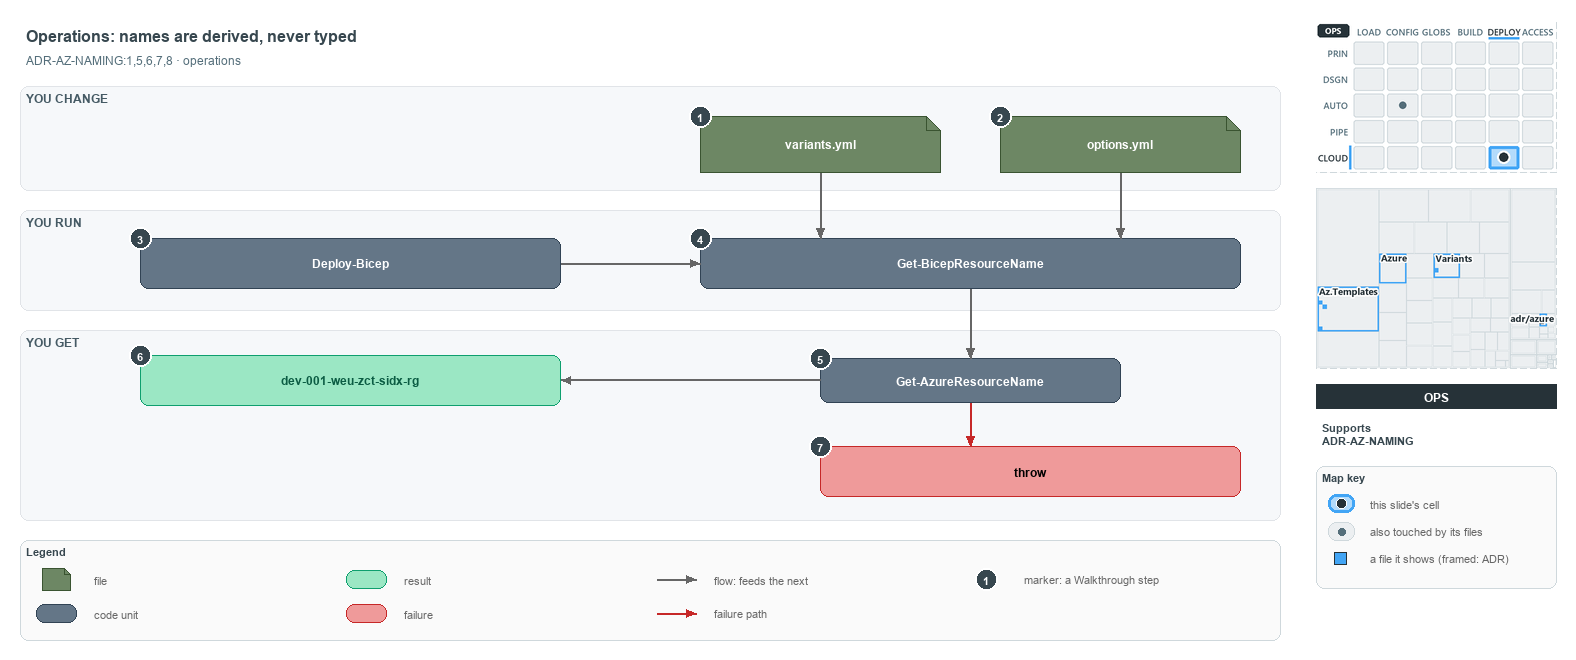

The diagram above was exported from draw.io. Its source (the exported page's mxGraphModel, read from the mxfile embedded in the PNG):
<mxGraphModel dx="1024" dy="768" grid="0" gridSize="10" guides="1" tooltips="1" connect="1" arrows="1" fold="1" page="1" pageScale="1" pageWidth="1572" pageHeight="654" background="#ffffff" math="0" shadow="0">
  <root>
    <mxCell id="0" />
    <mxCell id="1" parent="0" />
    <mxCell id="title" value="Operations: names are derived, never typed" style="text;html=1;align=left;verticalAlign=middle;fontSize=16;fontStyle=1;fontColor=#37474F;" vertex="1" parent="1">
      <mxGeometry x="20" y="14" width="1260" height="30" as="geometry" />
    </mxCell>
    <mxCell id="subtitle" value="ADR-AZ-NAMING:1,5,6,7,8 · operations" style="text;html=1;align=left;verticalAlign=middle;fontSize=12;fontColor=#546E7A;" vertex="1" parent="1">
      <mxGeometry x="20" y="44" width="1240" height="20" as="geometry" />
    </mxCell>
    <mxCell id="band-change" value="YOU CHANGE" style="rounded=1;html=1;arcSize=3;fillColor=#F6F8FA;strokeColor=#E1E4E8;verticalAlign=top;align=left;spacingLeft=8;fontStyle=1;fontSize=12;fontColor=#455A64;" vertex="1" parent="1">
      <mxGeometry x="20" y="80" width="1260" height="104" as="geometry" />
    </mxCell>
    <mxCell id="band-run" value="YOU RUN" style="rounded=1;html=1;arcSize=3;fillColor=#F6F8FA;strokeColor=#E1E4E8;verticalAlign=top;align=left;spacingLeft=8;fontStyle=1;fontSize=12;fontColor=#455A64;" vertex="1" parent="1">
      <mxGeometry x="20" y="204" width="1260" height="100" as="geometry" />
    </mxCell>
    <mxCell id="band-get" value="YOU GET" style="rounded=1;html=1;arcSize=3;fillColor=#F6F8FA;strokeColor=#E1E4E8;verticalAlign=top;align=left;spacingLeft=8;fontStyle=1;fontSize=12;fontColor=#455A64;" vertex="1" parent="1">
      <mxGeometry x="20" y="324" width="1260" height="190" as="geometry" />
    </mxCell>
    <mxCell id="variants" value="&lt;b&gt;variants.yml&lt;/b&gt;" style="shape=note;size=14;whiteSpace=wrap;html=1;fillColor=#6d8764;strokeColor=#3a5431;fontColor=#FFFFFF;fontSize=12;" vertex="1" parent="1">
      <mxGeometry x="700" y="110" width="240" height="56" as="geometry" />
    </mxCell>
    <mxCell id="options" value="&lt;b&gt;options.yml&lt;/b&gt;" style="shape=note;size=14;whiteSpace=wrap;html=1;fillColor=#6d8764;strokeColor=#3a5431;fontColor=#FFFFFF;fontSize=12;" vertex="1" parent="1">
      <mxGeometry x="1000" y="110" width="240" height="56" as="geometry" />
    </mxCell>
    <mxCell id="deploy" value="&lt;b&gt;Deploy-Bicep&lt;/b&gt;" style="rounded=1;whiteSpace=wrap;html=1;arcSize=20;fillColor=#647687;strokeColor=#314354;fontColor=#FFFFFF;fontSize=12;" vertex="1" parent="1">
      <mxGeometry x="140" y="232" width="420" height="50" as="geometry" />
    </mxCell>
    <mxCell id="preview" value="&lt;b&gt;Get-BicepResourceName&lt;/b&gt;" style="rounded=1;whiteSpace=wrap;html=1;arcSize=20;fillColor=#647687;strokeColor=#314354;fontColor=#FFFFFF;fontSize=12;" vertex="1" parent="1">
      <mxGeometry x="700" y="232" width="540" height="50" as="geometry" />
    </mxCell>
    <mxCell id="namer" value="&lt;b&gt;Get-AzureResourceName&lt;/b&gt;" style="rounded=1;whiteSpace=wrap;html=1;arcSize=20;fillColor=#647687;strokeColor=#314354;fontColor=#FFFFFF;fontSize=12;" vertex="1" parent="1">
      <mxGeometry x="820" y="352" width="300" height="44" as="geometry" />
    </mxCell>
    <mxCell id="name" value="&lt;b&gt;dev-001-weu-zct-sidx-rg&lt;/b&gt;" style="rounded=1;whiteSpace=wrap;html=1;arcSize=20;fillColor=#9BE7C4;strokeColor=#0E9F6E;fontColor=#0B5C43;fontSize=12;" vertex="1" parent="1">
      <mxGeometry x="140" y="349" width="420" height="50" as="geometry" />
    </mxCell>
    <mxCell id="throw" value="&lt;b&gt;throw&lt;/b&gt;" style="rounded=1;whiteSpace=wrap;html=1;arcSize=20;fillColor=#EF9A9A;strokeColor=#C62828;fontSize=12;" vertex="1" parent="1">
      <mxGeometry x="820" y="440" width="420" height="50" as="geometry" />
    </mxCell>
    <mxCell id="p-edge-variants-preview-a" value="" style="text;html=1;strokeColor=none;fillColor=none;" vertex="1" parent="1">
      <mxGeometry x="820" y="166" width="1" height="1" as="geometry" />
    </mxCell>
    <mxCell id="p-edge-variants-preview-b" value="" style="text;html=1;strokeColor=none;fillColor=none;" vertex="1" parent="1">
      <mxGeometry x="820" y="232" width="1" height="1" as="geometry" />
    </mxCell>
    <mxCell id="edge-variants-preview" value="" style="edgeStyle=orthogonalEdgeStyle;rounded=1;html=1;fontSize=11;endArrow=block;strokeColor=#666666;" edge="1" parent="1" source="p-edge-variants-preview-a" target="p-edge-variants-preview-b">
      <mxGeometry relative="1" as="geometry" />
    </mxCell>
    <mxCell id="p-edge-options-preview-a" value="" style="text;html=1;strokeColor=none;fillColor=none;" vertex="1" parent="1">
      <mxGeometry x="1120" y="166" width="1" height="1" as="geometry" />
    </mxCell>
    <mxCell id="p-edge-options-preview-b" value="" style="text;html=1;strokeColor=none;fillColor=none;" vertex="1" parent="1">
      <mxGeometry x="1120" y="232" width="1" height="1" as="geometry" />
    </mxCell>
    <mxCell id="edge-options-preview" value="" style="edgeStyle=orthogonalEdgeStyle;rounded=1;html=1;fontSize=11;endArrow=block;strokeColor=#666666;" edge="1" parent="1" source="p-edge-options-preview-a" target="p-edge-options-preview-b">
      <mxGeometry relative="1" as="geometry" />
    </mxCell>
    <mxCell id="p-edge-deploy-preview-a" value="" style="text;html=1;strokeColor=none;fillColor=none;" vertex="1" parent="1">
      <mxGeometry x="560" y="257" width="1" height="1" as="geometry" />
    </mxCell>
    <mxCell id="p-edge-deploy-preview-b" value="" style="text;html=1;strokeColor=none;fillColor=none;" vertex="1" parent="1">
      <mxGeometry x="700" y="257" width="1" height="1" as="geometry" />
    </mxCell>
    <mxCell id="edge-deploy-preview" value="" style="edgeStyle=orthogonalEdgeStyle;rounded=1;html=1;fontSize=11;endArrow=block;strokeColor=#666666;" edge="1" parent="1" source="p-edge-deploy-preview-a" target="p-edge-deploy-preview-b">
      <mxGeometry relative="1" as="geometry" />
    </mxCell>
    <mxCell id="p-edge-preview-namer-a" value="" style="text;html=1;strokeColor=none;fillColor=none;" vertex="1" parent="1">
      <mxGeometry x="970" y="282" width="1" height="1" as="geometry" />
    </mxCell>
    <mxCell id="p-edge-preview-namer-b" value="" style="text;html=1;strokeColor=none;fillColor=none;" vertex="1" parent="1">
      <mxGeometry x="970" y="352" width="1" height="1" as="geometry" />
    </mxCell>
    <mxCell id="edge-preview-namer" value="" style="edgeStyle=orthogonalEdgeStyle;rounded=1;html=1;fontSize=11;endArrow=block;strokeColor=#666666;" edge="1" parent="1" source="p-edge-preview-namer-a" target="p-edge-preview-namer-b">
      <mxGeometry relative="1" as="geometry" />
    </mxCell>
    <mxCell id="p-edge-namer-name-a" value="" style="text;html=1;strokeColor=none;fillColor=none;" vertex="1" parent="1">
      <mxGeometry x="820" y="374" width="1" height="1" as="geometry" />
    </mxCell>
    <mxCell id="p-edge-namer-name-b" value="" style="text;html=1;strokeColor=none;fillColor=none;" vertex="1" parent="1">
      <mxGeometry x="560" y="374" width="1" height="1" as="geometry" />
    </mxCell>
    <mxCell id="edge-namer-name" value="" style="edgeStyle=orthogonalEdgeStyle;rounded=1;html=1;fontSize=11;endArrow=block;strokeColor=#666666;" edge="1" parent="1" source="p-edge-namer-name-a" target="p-edge-namer-name-b">
      <mxGeometry relative="1" as="geometry" />
    </mxCell>
    <mxCell id="p-edge-namer-throw-a" value="" style="text;html=1;strokeColor=none;fillColor=none;" vertex="1" parent="1">
      <mxGeometry x="970" y="396" width="1" height="1" as="geometry" />
    </mxCell>
    <mxCell id="p-edge-namer-throw-b" value="" style="text;html=1;strokeColor=none;fillColor=none;" vertex="1" parent="1">
      <mxGeometry x="970" y="440" width="1" height="1" as="geometry" />
    </mxCell>
    <mxCell id="edge-namer-throw" value="" style="edgeStyle=orthogonalEdgeStyle;rounded=1;html=1;fontSize=11;endArrow=block;strokeColor=#C62828;" edge="1" parent="1" source="p-edge-namer-throw-a" target="p-edge-namer-throw-b">
      <mxGeometry relative="1" as="geometry" />
    </mxCell>
    <mxCell id="mark-1" value="1" style="ellipse;html=1;fillColor=#37474F;strokeColor=#FFFFFF;strokeWidth=2;fontColor=#FFFFFF;fontStyle=1;fontSize=11;" vertex="1" parent="1">
      <mxGeometry x="689" y="99" width="22" height="22" as="geometry" />
    </mxCell>
    <mxCell id="mark-2" value="2" style="ellipse;html=1;fillColor=#37474F;strokeColor=#FFFFFF;strokeWidth=2;fontColor=#FFFFFF;fontStyle=1;fontSize=11;" vertex="1" parent="1">
      <mxGeometry x="989" y="99" width="22" height="22" as="geometry" />
    </mxCell>
    <mxCell id="mark-3" value="3" style="ellipse;html=1;fillColor=#37474F;strokeColor=#FFFFFF;strokeWidth=2;fontColor=#FFFFFF;fontStyle=1;fontSize=11;" vertex="1" parent="1">
      <mxGeometry x="129" y="221" width="22" height="22" as="geometry" />
    </mxCell>
    <mxCell id="mark-4" value="4" style="ellipse;html=1;fillColor=#37474F;strokeColor=#FFFFFF;strokeWidth=2;fontColor=#FFFFFF;fontStyle=1;fontSize=11;" vertex="1" parent="1">
      <mxGeometry x="689" y="221" width="22" height="22" as="geometry" />
    </mxCell>
    <mxCell id="mark-5" value="5" style="ellipse;html=1;fillColor=#37474F;strokeColor=#FFFFFF;strokeWidth=2;fontColor=#FFFFFF;fontStyle=1;fontSize=11;" vertex="1" parent="1">
      <mxGeometry x="809" y="341" width="22" height="22" as="geometry" />
    </mxCell>
    <mxCell id="mark-6" value="6" style="ellipse;html=1;fillColor=#37474F;strokeColor=#FFFFFF;strokeWidth=2;fontColor=#FFFFFF;fontStyle=1;fontSize=11;" vertex="1" parent="1">
      <mxGeometry x="129" y="338" width="22" height="22" as="geometry" />
    </mxCell>
    <mxCell id="mark-7" value="7" style="ellipse;html=1;fillColor=#37474F;strokeColor=#FFFFFF;strokeWidth=2;fontColor=#FFFFFF;fontStyle=1;fontSize=11;" vertex="1" parent="1">
      <mxGeometry x="809" y="429" width="22" height="22" as="geometry" />
    </mxCell>
    <mxCell id="legend" value="&lt;b&gt;Legend&lt;/b&gt;" style="rounded=1;whiteSpace=wrap;html=1;arcSize=6;fillColor=#FAFAFA;strokeColor=#CFD8DC;align=left;verticalAlign=top;spacing=8;fontSize=11;fontColor=#37474F;" vertex="1" parent="1">
      <mxGeometry x="20" y="534" width="1260" height="100" as="geometry" />
    </mxCell>
    <mxCell id="legend-1" value="" style="shape=note;size=6;whiteSpace=wrap;html=1;fillColor=#6d8764;strokeColor=#3a5431;fontColor=#FFFFFF;" vertex="1" parent="1">
      <mxGeometry x="42" y="562" width="28" height="22" as="geometry" />
    </mxCell>
    <mxCell id="legend-1-text" value="file" style="text;html=1;align=left;verticalAlign=middle;fontSize=11;fontColor=#666666;" vertex="1" parent="1">
      <mxGeometry x="88" y="563" width="250" height="20" as="geometry" />
    </mxCell>
    <mxCell id="legend-2" value="" style="rounded=1;whiteSpace=wrap;html=1;arcSize=20;fillColor=#647687;strokeColor=#314354;fontColor=#FFFFFF;" vertex="1" parent="1">
      <mxGeometry x="36" y="598" width="40" height="18" as="geometry" />
    </mxCell>
    <mxCell id="legend-2-text" value="code unit" style="text;html=1;align=left;verticalAlign=middle;fontSize=11;fontColor=#666666;" vertex="1" parent="1">
      <mxGeometry x="88" y="597" width="250" height="20" as="geometry" />
    </mxCell>
    <mxCell id="legend-3" value="" style="rounded=1;whiteSpace=wrap;html=1;arcSize=20;fillColor=#9BE7C4;strokeColor=#0E9F6E;fontColor=#0B5C43;" vertex="1" parent="1">
      <mxGeometry x="346" y="564" width="40" height="18" as="geometry" />
    </mxCell>
    <mxCell id="legend-3-text" value="result" style="text;html=1;align=left;verticalAlign=middle;fontSize=11;fontColor=#666666;" vertex="1" parent="1">
      <mxGeometry x="398" y="563" width="250" height="20" as="geometry" />
    </mxCell>
    <mxCell id="legend-4" value="" style="rounded=1;whiteSpace=wrap;html=1;arcSize=20;fillColor=#EF9A9A;strokeColor=#C62828;" vertex="1" parent="1">
      <mxGeometry x="346" y="598" width="40" height="18" as="geometry" />
    </mxCell>
    <mxCell id="legend-4-text" value="failure" style="text;html=1;align=left;verticalAlign=middle;fontSize=11;fontColor=#666666;" vertex="1" parent="1">
      <mxGeometry x="398" y="597" width="250" height="20" as="geometry" />
    </mxCell>
    <mxCell id="legend-5-a" value="" style="text;html=1;strokeColor=none;fillColor=none;" vertex="1" parent="1">
      <mxGeometry x="656" y="573" width="1" height="1" as="geometry" />
    </mxCell>
    <mxCell id="legend-5-b" value="" style="text;html=1;strokeColor=none;fillColor=none;" vertex="1" parent="1">
      <mxGeometry x="696" y="573" width="1" height="1" as="geometry" />
    </mxCell>
    <mxCell id="legend-5" value="" style="edgeStyle=orthogonalEdgeStyle;rounded=1;html=1;endArrow=block;strokeColor=#666666;" edge="1" parent="1" source="legend-5-a" target="legend-5-b">
      <mxGeometry relative="1" as="geometry" />
    </mxCell>
    <mxCell id="legend-5-text" value="flow: feeds the next" style="text;html=1;align=left;verticalAlign=middle;fontSize=11;fontColor=#666666;" vertex="1" parent="1">
      <mxGeometry x="708" y="563" width="250" height="20" as="geometry" />
    </mxCell>
    <mxCell id="legend-6-a" value="" style="text;html=1;strokeColor=none;fillColor=none;" vertex="1" parent="1">
      <mxGeometry x="656" y="607" width="1" height="1" as="geometry" />
    </mxCell>
    <mxCell id="legend-6-b" value="" style="text;html=1;strokeColor=none;fillColor=none;" vertex="1" parent="1">
      <mxGeometry x="696" y="607" width="1" height="1" as="geometry" />
    </mxCell>
    <mxCell id="legend-6" value="" style="edgeStyle=orthogonalEdgeStyle;rounded=1;html=1;endArrow=block;strokeColor=#C62828;" edge="1" parent="1" source="legend-6-a" target="legend-6-b">
      <mxGeometry relative="1" as="geometry" />
    </mxCell>
    <mxCell id="legend-6-text" value="failure path" style="text;html=1;align=left;verticalAlign=middle;fontSize=11;fontColor=#666666;" vertex="1" parent="1">
      <mxGeometry x="708" y="597" width="250" height="20" as="geometry" />
    </mxCell>
    <mxCell id="legend-7" value="1" style="ellipse;html=1;fillColor=#37474F;strokeColor=#FFFFFF;strokeWidth=2;fontColor=#FFFFFF;fontStyle=1;fontSize=11;" vertex="1" parent="1">
      <mxGeometry x="975" y="562" width="22" height="22" as="geometry" />
    </mxCell>
    <mxCell id="legend-7-text" value="marker: a Walkthrough step" style="text;html=1;align=left;verticalAlign=middle;fontSize=11;fontColor=#666666;" vertex="1" parent="1">
      <mxGeometry x="1018" y="563" width="250" height="20" as="geometry" />
    </mxCell>
    <mxCell id="minimap-stack" value="" style="shape=image;html=1;imageAspect=0;aspect=fixed;verticalLabelPosition=bottom;strokeColor=#CFD8DC;dashed=1;fillColor=#FAFAFA;image=data:image/png,(base64 omitted: 15804 chars);" vertex="1" parent="1">
      <mxGeometry x="1316" y="16" width="240" height="150" as="geometry" />
    </mxCell>
    <mxCell id="minimap-tree" value="" style="shape=image;html=1;imageAspect=0;aspect=fixed;verticalLabelPosition=bottom;strokeColor=#CFD8DC;dashed=1;fillColor=#FAFAFA;image=data:image/png,(base64 omitted: 14632 chars);" vertex="1" parent="1">
      <mxGeometry x="1316" y="182" width="240" height="180" as="geometry" />
    </mxCell>
    <mxCell id="lens-badge" value="OPS" style="rounded=0;whiteSpace=wrap;html=1;align=center;verticalAlign=middle;fontSize=12;fontStyle=1;fontColor=#FFFFFF;fillColor=#263238;strokeColor=none;" vertex="1" parent="1">
      <mxGeometry x="1316" y="378" width="240" height="24" as="geometry" />
    </mxCell>
    <mxCell id="supports" value="&lt;b&gt;Supports&lt;/b&gt;&lt;br&gt;ADR-AZ-NAMING" style="text;html=1;whiteSpace=wrap;align=left;verticalAlign=top;fontSize=11;fontColor=#37474F;" vertex="1" parent="1">
      <mxGeometry x="1316" y="410" width="240" height="38" as="geometry" />
    </mxCell>
    <mxCell id="mapkey" value="&lt;b&gt;Map key&lt;/b&gt;" style="rounded=1;whiteSpace=wrap;html=1;arcSize=6;fillColor=#FAFAFA;strokeColor=#CFD8DC;align=left;verticalAlign=top;spacing=8;fontSize=11;fontColor=#37474F;" vertex="1" parent="1">
      <mxGeometry x="1316" y="460" width="240" height="122" as="geometry" />
    </mxCell>
    <mxCell id="mapkey-here" value="" style="rounded=1;arcSize=20;html=1;fillColor=#B3DBFB;strokeColor=#42A5F5;strokeWidth=3;" vertex="1" parent="1">
      <mxGeometry x="1328" y="488" width="26" height="18" as="geometry" />
    </mxCell>
    <mxCell id="mapkey-here-dot" value="" style="ellipse;html=1;fillColor=#263238;strokeColor=#FFFFFF;strokeWidth=1.5;" vertex="1" parent="1">
      <mxGeometry x="1336" y="492" width="10" height="10" as="geometry" />
    </mxCell>
    <mxCell id="mapkey-here-text" value="this slide's cell" style="text;html=1;align=left;verticalAlign=middle;fontSize=11;fontColor=#666666;" vertex="1" parent="1">
      <mxGeometry x="1364" y="487" width="180" height="20" as="geometry" />
    </mxCell>
    <mxCell id="mapkey-touched" value="" style="rounded=1;arcSize=20;html=1;fillColor=#ECEFF1;strokeColor=#CFD8DC;" vertex="1" parent="1">
      <mxGeometry x="1328" y="516" width="26" height="18" as="geometry" />
    </mxCell>
    <mxCell id="mapkey-touched-dot" value="" style="ellipse;html=1;fillColor=#546E7A;strokeColor=none;" vertex="1" parent="1">
      <mxGeometry x="1338" y="522" width="7" height="7" as="geometry" />
    </mxCell>
    <mxCell id="mapkey-touched-text" value="also touched by its files" style="text;html=1;align=left;verticalAlign=middle;fontSize=11;fontColor=#666666;" vertex="1" parent="1">
      <mxGeometry x="1364" y="515" width="180" height="20" as="geometry" />
    </mxCell>
    <mxCell id="mapkey-file" value="" style="rounded=0;html=1;fillColor=#42A5F5;strokeColor=#263238;strokeWidth=1.5;" vertex="1" parent="1">
      <mxGeometry x="1334" y="546" width="12" height="12" as="geometry" />
    </mxCell>
    <mxCell id="mapkey-file-text" value="a file it shows (framed: ADR)" style="text;html=1;align=left;verticalAlign=middle;fontSize=11;fontColor=#666666;" vertex="1" parent="1">
      <mxGeometry x="1364" y="542" width="180" height="20" as="geometry" />
    </mxCell>
  </root>
</mxGraphModel>